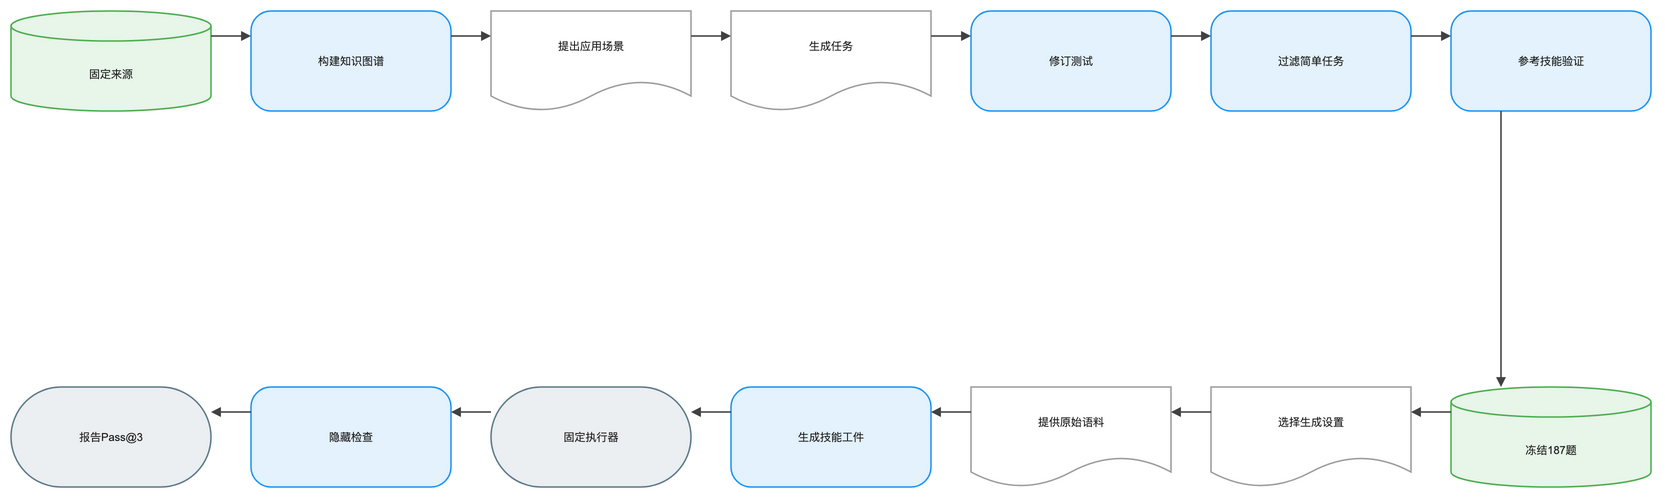

The diagram above was exported from draw.io. Its source (the exported page's mxGraphModel, read from the mxfile embedded in the PNG):
<mxGraphModel dx="1120" dy="720" grid="1" gridSize="8" guides="1" tooltips="1" connect="1" arrows="1" fold="1" page="1" pageScale="1" pageWidth="1640" pageHeight="552" math="1" background="#FFFFFF">
  <root>
    <mxCell id="0" />
    <mxCell id="1" parent="0" />
    <mxCell id="2" value="固定来源" style="shape=cylinder3;boundedLbl=1;backgroundOutline=1;size=15;html=1;whiteSpace=wrap;fillColor=#E8F5E9;strokeColor=#4CAF50;strokeWidth=1.5;fontColor=#212121;fontSize=11;fontFamily=Arial, Helvetica, sans-serif;verticalAlign=middle;align=center" vertex="1" parent="1">
      <mxGeometry x="-80" y="-8" width="200" height="100" as="geometry" />
    </mxCell>
    <mxCell id="3" value="构建知识图谱" style="rounded=1;arcSize=20;html=1;whiteSpace=wrap;fillColor=#E3F2FD;strokeColor=#2196F3;strokeWidth=1.5;fontColor=#212121;fontSize=11;fontFamily=Arial, Helvetica, sans-serif;verticalAlign=middle;align=center" vertex="1" parent="1">
      <mxGeometry x="160" y="-8" width="200" height="100" as="geometry" />
    </mxCell>
    <mxCell id="4" value="提出应用场景" style="shape=document;boundedLbl=1;html=1;whiteSpace=wrap;fillColor=#FFFFFF;strokeColor=#9E9E9E;strokeWidth=1.5;fontColor=#212121;fontSize=11;fontFamily=Arial, Helvetica, sans-serif;verticalAlign=middle;align=center" vertex="1" parent="1">
      <mxGeometry x="400" y="-8" width="200" height="100" as="geometry" />
    </mxCell>
    <mxCell id="5" value="生成任务" style="shape=document;boundedLbl=1;html=1;whiteSpace=wrap;fillColor=#FFFFFF;strokeColor=#9E9E9E;strokeWidth=1.5;fontColor=#212121;fontSize=11;fontFamily=Arial, Helvetica, sans-serif;verticalAlign=middle;align=center" vertex="1" parent="1">
      <mxGeometry x="640" y="-8" width="200" height="100" as="geometry" />
    </mxCell>
    <mxCell id="6" value="修订测试" style="rounded=1;arcSize=20;html=1;whiteSpace=wrap;fillColor=#E3F2FD;strokeColor=#2196F3;strokeWidth=1.5;fontColor=#212121;fontSize=11;fontFamily=Arial, Helvetica, sans-serif;verticalAlign=middle;align=center" vertex="1" parent="1">
      <mxGeometry x="880" y="-8" width="200" height="100" as="geometry" />
    </mxCell>
    <mxCell id="7" value="过滤简单任务" style="rounded=1;arcSize=20;html=1;whiteSpace=wrap;fillColor=#E3F2FD;strokeColor=#2196F3;strokeWidth=1.5;fontColor=#212121;fontSize=11;fontFamily=Arial, Helvetica, sans-serif;verticalAlign=middle;align=center" vertex="1" parent="1">
      <mxGeometry x="1120" y="-8" width="200" height="100" as="geometry" />
    </mxCell>
    <mxCell id="8" value="参考技能验证" style="rounded=1;arcSize=20;html=1;whiteSpace=wrap;fillColor=#E3F2FD;strokeColor=#2196F3;strokeWidth=1.5;fontColor=#212121;fontSize=11;fontFamily=Arial, Helvetica, sans-serif;verticalAlign=middle;align=center" vertex="1" parent="1">
      <mxGeometry x="1360" y="-8" width="200" height="100" as="geometry" />
    </mxCell>
    <mxCell id="9" value="冻结187题" style="shape=cylinder3;boundedLbl=1;backgroundOutline=1;size=15;html=1;whiteSpace=wrap;fillColor=#E8F5E9;strokeColor=#4CAF50;strokeWidth=1.5;fontColor=#212121;fontSize=11;fontFamily=Arial, Helvetica, sans-serif;verticalAlign=middle;align=center" vertex="1" parent="1">
      <mxGeometry x="1360" y="368" width="200" height="100" as="geometry" />
    </mxCell>
    <mxCell id="10" value="选择生成设置" style="shape=document;boundedLbl=1;html=1;whiteSpace=wrap;fillColor=#FFFFFF;strokeColor=#9E9E9E;strokeWidth=1.5;fontColor=#212121;fontSize=11;fontFamily=Arial, Helvetica, sans-serif;verticalAlign=middle;align=center" vertex="1" parent="1">
      <mxGeometry x="1120" y="368" width="200" height="100" as="geometry" />
    </mxCell>
    <mxCell id="11" value="提供原始语料" style="shape=document;boundedLbl=1;html=1;whiteSpace=wrap;fillColor=#FFFFFF;strokeColor=#9E9E9E;strokeWidth=1.5;fontColor=#212121;fontSize=11;fontFamily=Arial, Helvetica, sans-serif;verticalAlign=middle;align=center" vertex="1" parent="1">
      <mxGeometry x="880" y="368" width="200" height="100" as="geometry" />
    </mxCell>
    <mxCell id="12" value="生成技能工件" style="rounded=1;arcSize=20;html=1;whiteSpace=wrap;fillColor=#E3F2FD;strokeColor=#2196F3;strokeWidth=1.5;fontColor=#212121;fontSize=11;fontFamily=Arial, Helvetica, sans-serif;verticalAlign=middle;align=center" vertex="1" parent="1">
      <mxGeometry x="640" y="368" width="200" height="100" as="geometry" />
    </mxCell>
    <mxCell id="13" value="固定执行器" style="rounded=1;arcSize=50;html=1;whiteSpace=wrap;fillColor=#ECEFF1;strokeColor=#607D8B;strokeWidth=1.5;fontColor=#212121;fontSize=11;fontFamily=Arial, Helvetica, sans-serif;verticalAlign=middle;align=center" vertex="1" parent="1">
      <mxGeometry x="400" y="368" width="200" height="100" as="geometry" />
    </mxCell>
    <mxCell id="14" value="隐藏检查" style="rounded=1;arcSize=20;html=1;whiteSpace=wrap;fillColor=#E3F2FD;strokeColor=#2196F3;strokeWidth=1.5;fontColor=#212121;fontSize=11;fontFamily=Arial, Helvetica, sans-serif;verticalAlign=middle;align=center" vertex="1" parent="1">
      <mxGeometry x="160" y="368" width="200" height="100" as="geometry" />
    </mxCell>
    <mxCell id="15" value="报告Pass@3" style="rounded=1;arcSize=50;html=1;whiteSpace=wrap;fillColor=#ECEFF1;strokeColor=#607D8B;strokeWidth=1.5;fontColor=#212121;fontSize=11;fontFamily=Arial, Helvetica, sans-serif;verticalAlign=middle;align=center" vertex="1" parent="1">
      <mxGeometry x="-80" y="368" width="200" height="100" as="geometry" />
    </mxCell>
    <mxCell id="16" value="" style="edgeStyle=orthogonalEdgeStyle;rounded=0;orthogonalLoop=1;jettySize=auto;html=1;strokeColor=#424242;strokeWidth=1.5;endArrow=block;endFill=1;exitX=1;exitY=0.25;exitDx=0;exitDy=0;entryX=0;entryY=0.25;entryDx=0;entryDy=0;jumpStyle=arc;jumpSize=8" edge="1" parent="1" source="2" target="3">
      <mxGeometry relative="1" as="geometry" />
    </mxCell>
    <mxCell id="17" value="" style="edgeStyle=orthogonalEdgeStyle;rounded=0;orthogonalLoop=1;jettySize=auto;html=1;strokeColor=#424242;strokeWidth=1.5;endArrow=block;endFill=1;exitX=1;exitY=0.25;exitDx=0;exitDy=0;entryX=0;entryY=0.25;entryDx=0;entryDy=0;jumpStyle=arc;jumpSize=8" edge="1" parent="1" source="3" target="4">
      <mxGeometry relative="1" as="geometry" />
    </mxCell>
    <mxCell id="18" value="" style="edgeStyle=orthogonalEdgeStyle;rounded=0;orthogonalLoop=1;jettySize=auto;html=1;strokeColor=#424242;strokeWidth=1.5;endArrow=block;endFill=1;exitX=1;exitY=0.25;exitDx=0;exitDy=0;entryX=0;entryY=0.25;entryDx=0;entryDy=0;jumpStyle=arc;jumpSize=8" edge="1" parent="1" source="4" target="5">
      <mxGeometry relative="1" as="geometry" />
    </mxCell>
    <mxCell id="19" value="" style="edgeStyle=orthogonalEdgeStyle;rounded=0;orthogonalLoop=1;jettySize=auto;html=1;strokeColor=#424242;strokeWidth=1.5;endArrow=block;endFill=1;exitX=1;exitY=0.25;exitDx=0;exitDy=0;entryX=0;entryY=0.25;entryDx=0;entryDy=0;jumpStyle=arc;jumpSize=8" edge="1" parent="1" source="5" target="6">
      <mxGeometry relative="1" as="geometry" />
    </mxCell>
    <mxCell id="20" value="" style="edgeStyle=orthogonalEdgeStyle;rounded=0;orthogonalLoop=1;jettySize=auto;html=1;strokeColor=#424242;strokeWidth=1.5;endArrow=block;endFill=1;exitX=1;exitY=0.25;exitDx=0;exitDy=0;entryX=0;entryY=0.25;entryDx=0;entryDy=0;jumpStyle=arc;jumpSize=8" edge="1" parent="1" source="6" target="7">
      <mxGeometry relative="1" as="geometry" />
    </mxCell>
    <mxCell id="21" value="" style="edgeStyle=orthogonalEdgeStyle;rounded=0;orthogonalLoop=1;jettySize=auto;html=1;strokeColor=#424242;strokeWidth=1.5;endArrow=block;endFill=1;exitX=1;exitY=0.25;exitDx=0;exitDy=0;entryX=0;entryY=0.25;entryDx=0;entryDy=0;jumpStyle=arc;jumpSize=8" edge="1" parent="1" source="7" target="8">
      <mxGeometry relative="1" as="geometry" />
    </mxCell>
    <mxCell id="22" value="" style="edgeStyle=orthogonalEdgeStyle;rounded=0;orthogonalLoop=1;jettySize=auto;html=1;strokeColor=#424242;strokeWidth=1.5;endArrow=block;endFill=1;exitX=0.25;exitY=1;exitDx=0;exitDy=0;entryX=0.25;entryY=0;entryDx=0;entryDy=0;jumpStyle=arc;jumpSize=8" edge="1" parent="1" source="8" target="9">
      <mxGeometry relative="1" as="geometry" />
    </mxCell>
    <mxCell id="23" value="" style="edgeStyle=orthogonalEdgeStyle;rounded=0;orthogonalLoop=1;jettySize=auto;html=1;strokeColor=#424242;strokeWidth=1.5;endArrow=block;endFill=1;exitX=0;exitY=0.25;exitDx=0;exitDy=0;entryX=1;entryY=0.25;entryDx=0;entryDy=0;jumpStyle=arc;jumpSize=8" edge="1" parent="1" source="9" target="10">
      <mxGeometry relative="1" as="geometry" />
    </mxCell>
    <mxCell id="24" value="" style="edgeStyle=orthogonalEdgeStyle;rounded=0;orthogonalLoop=1;jettySize=auto;html=1;strokeColor=#424242;strokeWidth=1.5;endArrow=block;endFill=1;exitX=0;exitY=0.25;exitDx=0;exitDy=0;entryX=1;entryY=0.25;entryDx=0;entryDy=0;jumpStyle=arc;jumpSize=8" edge="1" parent="1" source="10" target="11">
      <mxGeometry relative="1" as="geometry" />
    </mxCell>
    <mxCell id="25" value="" style="edgeStyle=orthogonalEdgeStyle;rounded=0;orthogonalLoop=1;jettySize=auto;html=1;strokeColor=#424242;strokeWidth=1.5;endArrow=block;endFill=1;exitX=0;exitY=0.25;exitDx=0;exitDy=0;entryX=1;entryY=0.25;entryDx=0;entryDy=0;jumpStyle=arc;jumpSize=8" edge="1" parent="1" source="11" target="12">
      <mxGeometry relative="1" as="geometry" />
    </mxCell>
    <mxCell id="26" value="" style="edgeStyle=orthogonalEdgeStyle;rounded=0;orthogonalLoop=1;jettySize=auto;html=1;strokeColor=#424242;strokeWidth=1.5;endArrow=block;endFill=1;exitX=0;exitY=0.25;exitDx=0;exitDy=0;entryX=1;entryY=0.25;entryDx=0;entryDy=0;jumpStyle=arc;jumpSize=8" edge="1" parent="1" source="12" target="13">
      <mxGeometry relative="1" as="geometry" />
    </mxCell>
    <mxCell id="27" value="" style="edgeStyle=orthogonalEdgeStyle;rounded=0;orthogonalLoop=1;jettySize=auto;html=1;strokeColor=#424242;strokeWidth=1.5;endArrow=block;endFill=1;exitX=0;exitY=0.25;exitDx=0;exitDy=0;entryX=1;entryY=0.25;entryDx=0;entryDy=0;jumpStyle=arc;jumpSize=8" edge="1" parent="1" source="13" target="14">
      <mxGeometry relative="1" as="geometry" />
    </mxCell>
    <mxCell id="28" value="" style="edgeStyle=orthogonalEdgeStyle;rounded=0;orthogonalLoop=1;jettySize=auto;html=1;strokeColor=#424242;strokeWidth=1.5;endArrow=block;endFill=1;exitX=0;exitY=0.25;exitDx=0;exitDy=0;entryX=1;entryY=0.25;entryDx=0;entryDy=0;jumpStyle=arc;jumpSize=8" edge="1" parent="1" source="14" target="15">
      <mxGeometry relative="1" as="geometry" />
    </mxCell>
  </root>
</mxGraphModel>